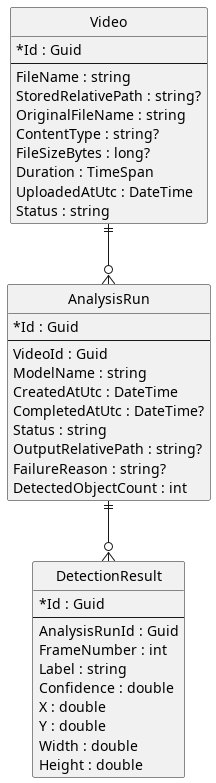

The diagram above was rendered by PlantUML. Its source (embedded in the PNG):
@startuml
hide circle
hide methods
skinparam classAttributeIconSize 0

entity Video {
  * Id : Guid
  --
  FileName : string
  StoredRelativePath : string?
  OriginalFileName : string
  ContentType : string?
  FileSizeBytes : long?
  Duration : TimeSpan
  UploadedAtUtc : DateTime
  Status : string
}

entity AnalysisRun {
  * Id : Guid
  --
  VideoId : Guid
  ModelName : string
  CreatedAtUtc : DateTime
  CompletedAtUtc : DateTime?
  Status : string
  OutputRelativePath : string?
  FailureReason : string?
  DetectedObjectCount : int
}

entity DetectionResult {
  * Id : Guid
  --
  AnalysisRunId : Guid
  FrameNumber : int
  Label : string
  Confidence : double
  X : double
  Y : double
  Width : double
  Height : double
}

Video ||--o{ AnalysisRun
AnalysisRun ||--o{ DetectionResult

@enduml